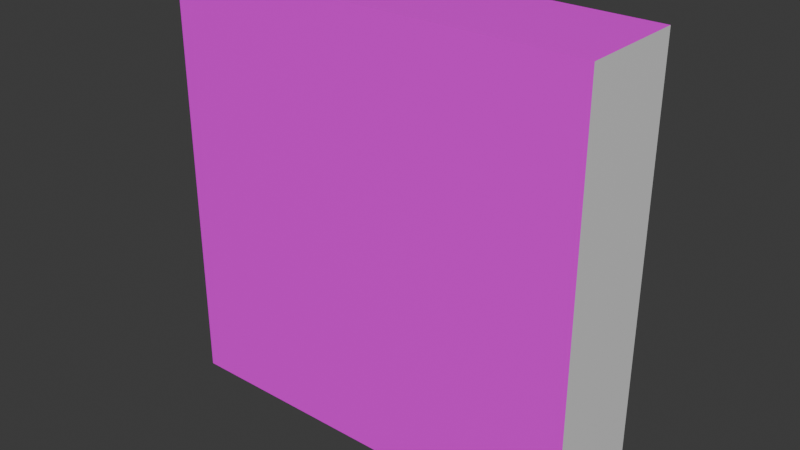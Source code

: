 # Source: StoneDoor.blend  (saved by Blender 4.0.36; exported with 4.5.12 LTS)
import bpy
from mathutils import Matrix  # noqa: F401  (used for matrix-valued properties, if any)

bpy.ops.wm.read_factory_settings(use_empty=True)
scene = bpy.context.scene
scene.name = 'Scene'

# ---- collections
col_collection = bpy.data.collections.new('Collection'); scene.collection.children.link(col_collection)

# ---- images (referenced by path relative to the original .blend; pixels are not part of the script)
import os
ASSET_DIR = os.environ.get("B2B_ASSET_DIR", "")  # directory of the original .blend (textures are referenced by path, not embedded)
HERE = os.path.dirname(os.path.abspath(__file__))  # packed textures are extracted next to this script under _unpacked/

def load_image(name, relpath, width, height, colorspace="sRGB"):
    """Load a texture the original file referenced (path relative to the .blend, or extracted next to this script)."""
    p = next((c for c in (os.path.join(HERE, relpath), os.path.join(ASSET_DIR, relpath)) if relpath and os.path.exists(c)), "")
    if p:
        img = bpy.data.images.load(p, check_existing=True)
        img.name = name
    else:  # same state as the original file: an image datablock whose file is absent (Cycles renders it pink)
        img = bpy.data.images.new(name, width, height)
        img.source = "FILE"
        img.filepath = "//" + (relpath or name)
    img.colorspace_settings.name = colorspace
    return img
img_stonedoor_png = load_image('StoneDoor.png', 'StoneDoor.png', 1024, 1024, 'sRGB')
img_stonewalltop_png = load_image('StoneWallTop.png', 'StoneWallTop.png', 1024, 1024, 'sRGB')

# ---- materials (node trees are filled in below, after node groups)
mat_0 = bpy.data.materials.new('0')
mat_0.use_transparent_shadow = False
mat_1 = bpy.data.materials.new('1')
mat_1.use_transparent_shadow = False
mat_2 = bpy.data.materials.new('2')
mat_2.use_transparent_shadow = False

# ---- material node trees
mat_0.use_nodes = True; mat_0.node_tree.nodes.clear()
_N = mat_0.node_tree.nodes; _L = mat_0.node_tree.links
n0 = _N.new('ShaderNodeBsdfPrincipled'); n0.name = 'Principled BSDF'; n0.location = (10, 300)
n0.inputs[3].default_value = 1.45
n1 = _N.new('ShaderNodeOutputMaterial'); n1.name = 'Material Output'; n1.location = (300, 300)
n2 = _N.new('ShaderNodeTexImage'); n2.name = 'Image Texture'; n2.location = (-280, 280)
n2.image = img_stonedoor_png
n2.interpolation = 'Closest'
_L.new(n0.outputs[0], n1.inputs[0])
_L.new(n2.outputs[0], n0.inputs[0])
n1.is_active_output = True
mat_1.use_nodes = True; mat_1.node_tree.nodes.clear()
_N = mat_1.node_tree.nodes; _L = mat_1.node_tree.links
n0 = _N.new('ShaderNodeBsdfPrincipled'); n0.name = 'Principled BSDF'; n0.location = (10, 300)
n0.inputs[3].default_value = 1.45
n1 = _N.new('ShaderNodeOutputMaterial'); n1.name = 'Material Output'; n1.location = (300, 300)
n2 = _N.new('ShaderNodeTexImage'); n2.name = 'Image Texture'; n2.location = (-280, 280)
n2.image = img_stonewalltop_png
n2.interpolation = 'Closest'
_L.new(n0.outputs[0], n1.inputs[0])
_L.new(n2.outputs[0], n0.inputs[0])
n1.is_active_output = True
mat_2.use_nodes = True; mat_2.node_tree.nodes.clear()
_N = mat_2.node_tree.nodes; _L = mat_2.node_tree.links
n0 = _N.new('ShaderNodeBsdfPrincipled'); n0.name = 'Principled BSDF'; n0.location = (10, 300)
n0.inputs[3].default_value = 1.45
n1 = _N.new('ShaderNodeOutputMaterial'); n1.name = 'Material Output'; n1.location = (300, 300)
_L.new(n0.outputs[0], n1.inputs[0])
n1.is_active_output = True

# ---- world
world_world = bpy.data.worlds.new('World'); scene.world = world_world
world_world.use_nodes = True; world_world.node_tree.nodes.clear()
_N = world_world.node_tree.nodes; _L = world_world.node_tree.links
n0 = _N.new('ShaderNodeOutputWorld'); n0.name = 'World Output'; n0.location = (300, 300)
n1 = _N.new('ShaderNodeBackground'); n1.name = 'Background'; n1.location = (10, 300)
n1.inputs[0].default_value = (0.05088, 0.05088, 0.05088, 1.0)
_L.new(n1.outputs[0], n0.inputs[0])
n0.is_active_output = True
world_world.color = (0.05088, 0.05088, 0.05088)
world_world.use_sun_shadow = False
world_world.sun_shadow_jitter_overblur = 0.0

# ---- meshes
me_plane = bpy.data.meshes.new('Plane')
me_plane.from_pydata([(0.0, -1.0, 1.0), (0.0, 1.0, 1.0), (0.0, 1.0, -1.0), (0.0, -1.0, -1.0), (1.0, -1.0, 1.0), (1.0, 1.0, 1.0), (1.0, 1.0, -1.0), (1.0, -1.0, -1.0)], [], [(1, 2, 3, 0), (2, 6, 7, 3), (1, 5, 6, 2), (0, 4, 5, 1), (6, 5, 4, 7)])
me_plane.polygons.foreach_set('material_index', [2, 0, 1, 0, 2])
_uv = me_plane.uv_layers.new(name='UVMap')
_uv.uv.foreach_set('vector', [1.0, 1.0, 0.0, 1.0, 1.192e-07, 0.0, 1.0, 1.192e-07, 1.0, 1.0, 0.5, 1.0, 0.5, 5.96e-08, 1.0, 1.192e-07, 0.0, 0.0, 0.5, 0.0, 0.5, 1.0, 0.0, 1.0, 0.0, 0.0, 0.5, 0.0, 0.5, 1.0, 0.0, 1.0, 1.0, 1.0, 0.0, 1.0, 1.192e-07, 0.0, 1.0, 1.192e-07])
me_plane.materials.append(mat_0)
me_plane.materials.append(mat_1)
me_plane.materials.append(mat_2)
me_plane.update()
me_plane_001 = bpy.data.meshes.new('Plane.001')
me_plane_001.from_pydata([(0.0, -1.0, 1.0), (0.0, 1.0, 1.0), (0.0, 1.0, -1.0), (0.0, -1.0, -1.0), (-1.0, -1.0, 1.0), (-1.0, 1.0, 1.0), (-1.0, 1.0, -1.0), (-1.0, -1.0, -1.0)], [], [(4, 0, 1, 5), (5, 1, 2, 6), (6, 2, 3, 7), (0, 3, 2, 1), (6, 7, 4, 5)])
me_plane_001.polygons.foreach_set('material_index', [0, 1, 0, 2, 2])
_uv = me_plane_001.uv_layers.new(name='UVMap')
_uv.uv.foreach_set('vector', [0.5, 0.0, 1.0, 0.0, 1.0, 1.0, 0.5, 1.0, 0.5, 0.0, 1.0, 0.0, 1.0, 1.0, 0.5, 1.0, 0.5, 1.0, 0.0, 1.0, 1.192e-07, 0.0, 0.5, 5.96e-08, 0.0, 0.0, 1.0, 0.0, 1.0, 1.0, 0.0, 1.0, -5.96e-08, 1.0, 0.0, -5.96e-08, 1.0, 0.0, 1.0, 1.0])
me_plane_001.materials.append(mat_0)
me_plane_001.materials.append(mat_1)
me_plane_001.materials.append(mat_2)
me_plane_001.update()

# ---- objects
ob_stonedoor_l_col = bpy.data.objects.new('StoneDoor-L-col', me_plane)
ob_stonedoor_r_col = bpy.data.objects.new('StoneDoor-R-col', me_plane_001)

# ---- transforms, parenting, visibility, modifiers, constraints
ob_stonedoor_l_col.location = (-1.0, 1.192e-07, 1.0)
ob_stonedoor_l_col.rotation_euler = (1.571, 0.0, 0.0)
ob_stonedoor_l_col.scale = (1.0, 1.0, 0.25)
ob_stonedoor_r_col.location = (1.0, 1.118e-07, 1.0)
ob_stonedoor_r_col.rotation_euler = (1.571, -0.0, 0.0)
ob_stonedoor_r_col.scale = (1.0, 1.0, 0.25)

# ---- collection membership
col_collection.objects.link(ob_stonedoor_l_col)
col_collection.objects.link(ob_stonedoor_r_col)

# ---- scene / render settings (as saved in the file)
scene.frame_start = 1; scene.frame_end = 100; scene.frame_set(0)
scene.render.engine = 'BLENDER_EEVEE_NEXT'
scene.cycles.sampling_pattern = 'TABULATED_SOBOL'
bpy.context.view_layer.update()

# ---- added for rendering (the .blend has no active camera and no usable light): camera, sun
cam_auto = bpy.data.cameras.new('AutoCamera')
cam_auto.lens = 50.0
cam_auto.sensor_width = 36.0
cam_auto.clip_end = 1000.0
ob_auto_camera = bpy.data.objects.new('AutoCamera', cam_auto)
scene.collection.objects.link(ob_auto_camera)
ob_auto_camera.location = (2.65751, -3.18901, 3.126)
ob_auto_camera.rotation_euler = (1.09748, -7.21219e-08, 0.694738)
scene.camera = ob_auto_camera
light_auto_sun = bpy.data.lights.new('AutoSun', 'SUN')
light_auto_sun.energy = 3.0
light_auto_sun.angle = 0.0523599
ob_auto_sun = bpy.data.objects.new('AutoSun', light_auto_sun)
scene.collection.objects.link(ob_auto_sun)
ob_auto_sun.rotation_euler = (0.872665, 0.174533, 0.523599)
bpy.context.view_layer.update()
